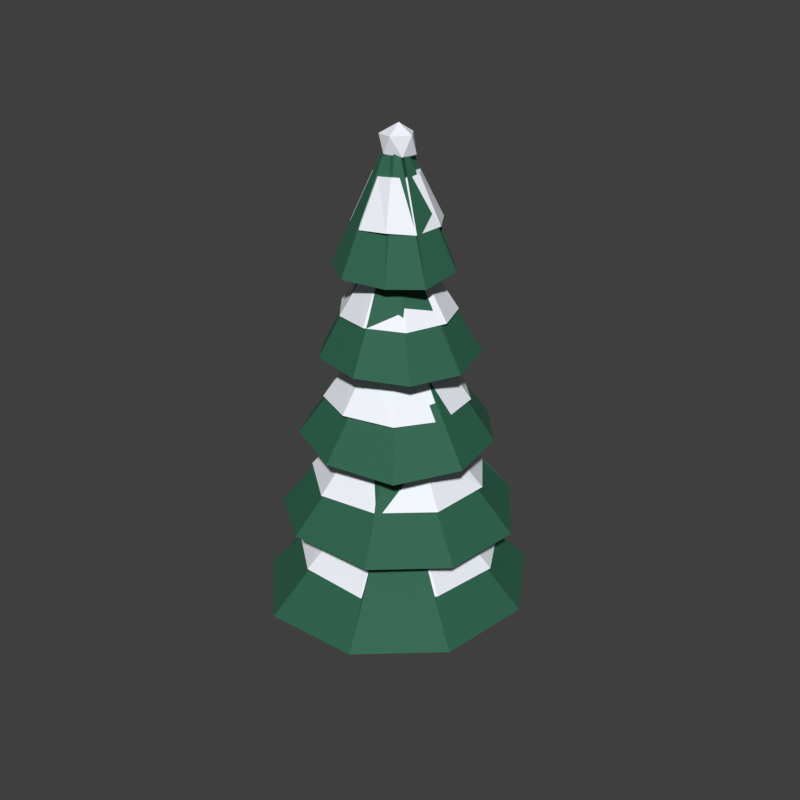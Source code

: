 # Source: SnowPine.blend  (saved by Blender 5.2.45; exported with 4.5.12 LTS)
import bpy
from mathutils import Matrix  # noqa: F401  (used for matrix-valued properties, if any)

bpy.ops.wm.read_factory_settings(use_empty=True)
scene = bpy.context.scene
scene.name = 'Scene'

# ---- materials (node trees are filled in below, after node groups)
mat_snowpine_needles = bpy.data.materials.new('SnowPine_Needles')
mat_snowpine_needles.diffuse_color = (0.01764, 0.1221, 0.06848, 1.0)
mat_snowpine_snow = bpy.data.materials.new('SnowPine_Snow')
mat_snowpine_snow.diffuse_color = (0.9047, 0.9387, 1.0, 1.0)
mat_snowpine_trunk = bpy.data.materials.new('SnowPine_Trunk')
mat_snowpine_trunk.diffuse_color = (0.08866, 0.04231, 0.02122, 1.0)

# ---- material node trees
mat_snowpine_needles.use_nodes = True; mat_snowpine_needles.node_tree.nodes.clear()
_N = mat_snowpine_needles.node_tree.nodes; _L = mat_snowpine_needles.node_tree.links
n0 = _N.new('ShaderNodeBsdfPrincipled'); n0.name = 'Principled BSDF'; n0.location = (-200, 100)
n0.inputs[0].default_value = (0.01764, 0.1221, 0.06848, 1.0)
n0.inputs[2].default_value = 0.8
n0.inputs[10].default_value = 0.005
n1 = _N.new('ShaderNodeOutputMaterial'); n1.name = 'Material Output'; n1.location = (200, 100)
_L.new(n0.outputs[0], n1.inputs[0])
n1.is_active_output = True
mat_snowpine_snow.use_nodes = True; mat_snowpine_snow.node_tree.nodes.clear()
_N = mat_snowpine_snow.node_tree.nodes; _L = mat_snowpine_snow.node_tree.links
n0 = _N.new('ShaderNodeBsdfPrincipled'); n0.name = 'Principled BSDF'; n0.location = (-200, 100)
n0.inputs[0].default_value = (0.9047, 0.9387, 1.0, 1.0)
n0.inputs[2].default_value = 0.8
n0.inputs[10].default_value = 0.005
n1 = _N.new('ShaderNodeOutputMaterial'); n1.name = 'Material Output'; n1.location = (200, 100)
_L.new(n0.outputs[0], n1.inputs[0])
n1.is_active_output = True
mat_snowpine_trunk.use_nodes = True; mat_snowpine_trunk.node_tree.nodes.clear()
_N = mat_snowpine_trunk.node_tree.nodes; _L = mat_snowpine_trunk.node_tree.links
n0 = _N.new('ShaderNodeBsdfPrincipled'); n0.name = 'Principled BSDF'; n0.location = (-200, 100)
n0.inputs[0].default_value = (0.08866, 0.04231, 0.02122, 1.0)
n0.inputs[2].default_value = 0.8
n0.inputs[10].default_value = 0.005
n1 = _N.new('ShaderNodeOutputMaterial'); n1.name = 'Material Output'; n1.location = (200, 100)
_L.new(n0.outputs[0], n1.inputs[0])
n1.is_active_output = True

# ---- world
world_sky = bpy.data.worlds.new('Sky'); scene.world = world_sky
world_sky.use_nodes = True; world_sky.node_tree.nodes.clear()
_N = world_sky.node_tree.nodes; _L = world_sky.node_tree.links
n0 = _N.new('ShaderNodeBackground'); n0.name = 'Background'; n0.location = (-200, 100)
n0.inputs[0].default_value = (0.05, 0.05, 0.05, 1.0)
n1 = _N.new('ShaderNodeOutputWorld'); n1.name = 'World Output'; n1.location = (200, 100)
_L.new(n0.outputs[0], n1.inputs[0])
n1.is_active_output = True
world_sky.color = (0.45, 0.65, 0.9)

# ---- meshes
me_needles = bpy.data.meshes.new('Needles')
me_needles.from_pydata([(-0.04843, 4.49, 2.088), (-0.05445, 0.2604, 6.639), (2.71, 3.358, 2.291), (0.08218, 0.002483, 6.695), (4.237, 0.8343, 2.229), (0.1371, 0.1381, 6.522), (3.855, -2.26, 2.312), (0.04527, -0.07148, 6.68), (1.633, -4.217, 2.291), (0.1351, -0.184, 6.662), (-1.534, -4.231, 2.119), (-0.09666, -0.06349, 6.591), (-3.675, -2.137, 2.131), (-0.1443, -0.1808, 6.62), (-4.313, 0.7476, 2.101), (-0.1204, -0.06804, 6.682), (-2.866, 3.25, 2.315), (0.009509, 0.07462, 6.703), (-0.3181, 3.682, 4.8), (0.08579, 0.176, 9.166), (2.199, 3.034, 4.936), (0.1001, 0.1908, 9.159), (3.723, 0.9331, 4.797), (0.05725, 0.08435, 9.04), (3.428, -1.587, 4.774), (0.2122, -0.171, 9.208), (1.646, -3.483, 4.934), (0.1248, -0.2218, 9.161), (-1.103, -3.531, 4.925), (0.08315, -0.2423, 9.076), (-3.072, -2.101, 4.804), (-0.03736, 0.005254, 9.072), (-3.831, 0.3941, 4.858), (-0.1101, 0.01585, 9.095), (-2.743, 2.586, 4.87), (-0.04913, 0.0935, 9.179), (-0.7819, 2.903, 7.506), (-0.1199, 0.181, 11.68), (1.401, 2.774, 7.541), (-0.02865, 0.04116, 11.64), (2.721, 1.253, 7.596), (0.1637, 0.003415, 11.66), (3.127, -0.8638, 7.633), (0.2015, -0.06104, 11.56), (1.937, -2.541, 7.462), (-0.0282, -0.06772, 11.66), (-0.1772, -3.038, 7.569), (0.106, -0.1469, 11.65), (-2.11, -2.185, 7.647), (-0.1002, -0.05509, 11.53), (-3.154, -0.377, 7.459), (-0.1851, -0.1245, 11.59), (-2.538, 1.735, 7.529), (-0.1759, 0.01178, 11.74), (-1.26, 2.194, 10.15), (-0.09584, 0.1657, 14.23), (0.5331, 2.414, 10.12), (0.0325, 0.1117, 14.24), (1.953, 1.564, 10.22), (0.01152, 0.1301, 14.24), (2.495, -0.2143, 10.24), (0.119, 0.05068, 14.18), (1.817, -1.663, 10.21), (0.06257, -0.2449, 14.27), (0.4122, -2.466, 10.33), (0.06772, -0.2309, 14.25), (-1.368, -1.987, 10.28), (-0.181, -0.1449, 14.23), (-2.263, -0.7317, 10.25), (-0.06355, -0.09358, 14.24), (-2.179, 0.8899, 10.26), (-0.1319, -0.02373, 14.19), (-0.2007, 1.839, 13.01), (-0.08536, 0.07614, 16.57), (0.9607, 1.391, 12.84), (0.07678, 0.2409, 16.73), (1.746, 0.4677, 12.97), (0.1129, -0.0657, 16.76), (1.712, -0.8516, 12.82), (0.02906, 0.03813, 16.59), (0.8126, -1.545, 12.81), (0.03796, -0.1434, 16.78), (-0.528, -1.847, 12.86), (-0.1492, -0.1142, 16.76), (-1.502, -1.182, 12.97), (-0.06898, -0.04505, 16.64), (-1.759, 0.1817, 12.94), (-0.1337, -0.05113, 16.67), (-1.247, 1.339, 12.88), (-0.0386, 0.1935, 16.57)], [], [(0, 1, 3, 2), (2, 3, 5, 4), (4, 5, 7, 6), (6, 7, 9, 8), (8, 9, 11, 10), (10, 11, 13, 12), (12, 13, 15, 14), (3, 1, 17, 15, 13, 11, 9, 7, 5), (14, 15, 17, 16), (16, 17, 1, 0), (0, 2, 4, 6, 8, 10, 12, 14, 16), (18, 19, 21, 20), (20, 21, 23, 22), (22, 23, 25, 24), (24, 25, 27, 26), (26, 27, 29, 28), (28, 29, 31, 30), (30, 31, 33, 32), (21, 19, 35, 33, 31, 29, 27, 25, 23), (32, 33, 35, 34), (34, 35, 19, 18), (18, 20, 22, 24, 26, 28, 30, 32, 34), (36, 37, 39, 38), (38, 39, 41, 40), (40, 41, 43, 42), (42, 43, 45, 44), (44, 45, 47, 46), (46, 47, 49, 48), (48, 49, 51, 50), (39, 37, 53, 51, 49, 47, 45, 43, 41), (50, 51, 53, 52), (52, 53, 37, 36), (36, 38, 40, 42, 44, 46, 48, 50, 52), (54, 55, 57, 56), (56, 57, 59, 58), (58, 59, 61, 60), (60, 61, 63, 62), (62, 63, 65, 64), (64, 65, 67, 66), (66, 67, 69, 68), (57, 55, 71, 69, 67, 65, 63, 61, 59), (68, 69, 71, 70), (70, 71, 55, 54), (54, 56, 58, 60, 62, 64, 66, 68, 70), (72, 73, 75, 74), (74, 75, 77, 76), (76, 77, 79, 78), (78, 79, 81, 80), (80, 81, 83, 82), (82, 83, 85, 84), (84, 85, 87, 86), (75, 73, 89, 87, 85, 83, 81, 79, 77), (86, 87, 89, 88), (88, 89, 73, 72), (72, 74, 76, 78, 80, 82, 84, 86, 88)])
_uv = me_needles.uv_layers.new(name='UVMap')
_uv.uv.foreach_set('vector', [1.0, 0.5, 1.0, 1.0, 0.8889, 1.0, 0.8889, 0.5, 0.8889, 0.5, 0.8889, 1.0, 0.7778, 1.0, 0.7778, 0.5, 0.7778, 0.5, 0.7778, 1.0, 0.6667, 1.0, 0.6667, 0.5, 0.6667, 0.5, 0.6667, 1.0, 0.5556, 1.0, 0.5556, 0.5, 0.5556, 0.5, 0.5556, 1.0, 0.4444, 1.0, 0.4444, 0.5, 0.4444, 0.5, 0.4444, 1.0, 0.3333, 1.0, 0.3333, 0.5, 0.3333, 0.5, 0.3333, 1.0, 0.2222, 1.0, 0.2222, 0.5, 0.4043, 0.4339, 0.25, 0.49, 0.09573, 0.4339, 0.01365, 0.2917, 0.04215, 0.13, 0.1679, 0.02447, 0.3321, 0.02447, 0.4578, 0.13, 0.4864, 0.2917, 0.2222, 0.5, 0.2222, 1.0, 0.1111, 1.0, 0.1111, 0.5, 0.1111, 0.5, 0.1111, 1.0, 4.47e-08, 1.0, 4.47e-08, 0.5, 0.75, 0.49, 0.9043, 0.4339, 0.9864, 0.2917, 0.9578, 0.13, 0.8321, 0.02447, 0.6679, 0.02447, 0.5422, 0.13, 0.5136, 0.2917, 0.5957, 0.4339, 1.0, 0.5, 1.0, 1.0, 0.8889, 1.0, 0.8889, 0.5, 0.8889, 0.5, 0.8889, 1.0, 0.7778, 1.0, 0.7778, 0.5, 0.7778, 0.5, 0.7778, 1.0, 0.6667, 1.0, 0.6667, 0.5, 0.6667, 0.5, 0.6667, 1.0, 0.5556, 1.0, 0.5556, 0.5, 0.5556, 0.5, 0.5556, 1.0, 0.4444, 1.0, 0.4444, 0.5, 0.4444, 0.5, 0.4444, 1.0, 0.3333, 1.0, 0.3333, 0.5, 0.3333, 0.5, 0.3333, 1.0, 0.2222, 1.0, 0.2222, 0.5, 0.4043, 0.4339, 0.25, 0.49, 0.09573, 0.4339, 0.01365, 0.2917, 0.04215, 0.13, 0.1679, 0.02447, 0.3321, 0.02447, 0.4578, 0.13, 0.4864, 0.2917, 0.2222, 0.5, 0.2222, 1.0, 0.1111, 1.0, 0.1111, 0.5, 0.1111, 0.5, 0.1111, 1.0, 4.47e-08, 1.0, 4.47e-08, 0.5, 0.75, 0.49, 0.9043, 0.4339, 0.9864, 0.2917, 0.9578, 0.13, 0.8321, 0.02447, 0.6679, 0.02447, 0.5422, 0.13, 0.5136, 0.2917, 0.5957, 0.4339, 1.0, 0.5, 1.0, 1.0, 0.8889, 1.0, 0.8889, 0.5, 0.8889, 0.5, 0.8889, 1.0, 0.7778, 1.0, 0.7778, 0.5, 0.7778, 0.5, 0.7778, 1.0, 0.6667, 1.0, 0.6667, 0.5, 0.6667, 0.5, 0.6667, 1.0, 0.5556, 1.0, 0.5556, 0.5, 0.5556, 0.5, 0.5556, 1.0, 0.4444, 1.0, 0.4444, 0.5, 0.4444, 0.5, 0.4444, 1.0, 0.3333, 1.0, 0.3333, 0.5, 0.3333, 0.5, 0.3333, 1.0, 0.2222, 1.0, 0.2222, 0.5, 0.4043, 0.4339, 0.25, 0.49, 0.09573, 0.4339, 0.01365, 0.2917, 0.04215, 0.13, 0.1679, 0.02447, 0.3321, 0.02447, 0.4578, 0.13, 0.4864, 0.2917, 0.2222, 0.5, 0.2222, 1.0, 0.1111, 1.0, 0.1111, 0.5, 0.1111, 0.5, 0.1111, 1.0, 4.47e-08, 1.0, 4.47e-08, 0.5, 0.75, 0.49, 0.9043, 0.4339, 0.9864, 0.2917, 0.9578, 0.13, 0.8321, 0.02447, 0.6679, 0.02447, 0.5422, 0.13, 0.5136, 0.2917, 0.5957, 0.4339, 1.0, 0.5, 1.0, 1.0, 0.8889, 1.0, 0.8889, 0.5, 0.8889, 0.5, 0.8889, 1.0, 0.7778, 1.0, 0.7778, 0.5, 0.7778, 0.5, 0.7778, 1.0, 0.6667, 1.0, 0.6667, 0.5, 0.6667, 0.5, 0.6667, 1.0, 0.5556, 1.0, 0.5556, 0.5, 0.5556, 0.5, 0.5556, 1.0, 0.4444, 1.0, 0.4444, 0.5, 0.4444, 0.5, 0.4444, 1.0, 0.3333, 1.0, 0.3333, 0.5, 0.3333, 0.5, 0.3333, 1.0, 0.2222, 1.0, 0.2222, 0.5, 0.4043, 0.4339, 0.25, 0.49, 0.09573, 0.4339, 0.01365, 0.2917, 0.04215, 0.13, 0.1679, 0.02447, 0.3321, 0.02447, 0.4578, 0.13, 0.4864, 0.2917, 0.2222, 0.5, 0.2222, 1.0, 0.1111, 1.0, 0.1111, 0.5, 0.1111, 0.5, 0.1111, 1.0, 4.47e-08, 1.0, 4.47e-08, 0.5, 0.75, 0.49, 0.9043, 0.4339, 0.9864, 0.2917, 0.9578, 0.13, 0.8321, 0.02447, 0.6679, 0.02447, 0.5422, 0.13, 0.5136, 0.2917, 0.5957, 0.4339, 1.0, 0.5, 1.0, 1.0, 0.8889, 1.0, 0.8889, 0.5, 0.8889, 0.5, 0.8889, 1.0, 0.7778, 1.0, 0.7778, 0.5, 0.7778, 0.5, 0.7778, 1.0, 0.6667, 1.0, 0.6667, 0.5, 0.6667, 0.5, 0.6667, 1.0, 0.5556, 1.0, 0.5556, 0.5, 0.5556, 0.5, 0.5556, 1.0, 0.4444, 1.0, 0.4444, 0.5, 0.4444, 0.5, 0.4444, 1.0, 0.3333, 1.0, 0.3333, 0.5, 0.3333, 0.5, 0.3333, 1.0, 0.2222, 1.0, 0.2222, 0.5, 0.4043, 0.4339, 0.25, 0.49, 0.09573, 0.4339, 0.01365, 0.2917, 0.04215, 0.13, 0.1679, 0.02447, 0.3321, 0.02447, 0.4578, 0.13, 0.4864, 0.2917, 0.2222, 0.5, 0.2222, 1.0, 0.1111, 1.0, 0.1111, 0.5, 0.1111, 0.5, 0.1111, 1.0, 4.47e-08, 1.0, 4.47e-08, 0.5, 0.75, 0.49, 0.9043, 0.4339, 0.9864, 0.2917, 0.9578, 0.13, 0.8321, 0.02447, 0.6679, 0.02447, 0.5422, 0.13, 0.5136, 0.2917, 0.5957, 0.4339])
me_needles.materials.append(mat_snowpine_needles)
me_needles.update()
me_snow = bpy.data.meshes.new('Snow')
me_snow.from_pydata([(-0.04759, 3.309, 3.477), (0.01469, 1.879, 4.883), (2.14, 2.577, 3.536), (1.214, 1.42, 4.889), (3.22, 0.6302, 3.451), (1.88, 0.3095, 4.881), (2.886, -1.609, 3.501), (1.643, -0.9179, 4.91), (1.117, -3.113, 3.452), (0.6656, -1.783, 4.874), (-1.125, -3.068, 3.463), (-0.5885, -1.733, 4.87), (-2.812, -1.705, 3.515), (-1.659, -0.9732, 4.899), (-3.269, 0.5779, 3.515), (-1.902, 0.3163, 4.859), (-2.176, 2.5, 3.482), (-1.217, 1.479, 4.928), (-0.2194, 2.783, 6.211), (-0.1367, 1.51, 7.599), (1.618, 2.254, 6.171), (0.8767, 1.215, 7.593), (2.735, 0.7192, 6.193), (1.47, 0.3761, 7.544), (2.539, -1.218, 6.159), (1.434, -0.6728, 7.628), (1.165, -2.508, 6.193), (0.6024, -1.377, 7.556), (-0.751, -2.722, 6.136), (-0.4195, -1.528, 7.569), (-2.265, -1.525, 6.172), (-1.302, -0.8873, 7.536), (-2.802, 0.2771, 6.192), (-1.574, 0.1422, 7.572), (-1.96, 1.95, 6.169), (-1.116, 1.11, 7.595), (-0.5681, 2.177, 8.907), (-0.3526, 1.156, 10.3), (0.9246, 2.077, 8.826), (0.5299, 1.164, 10.23), (2.021, 0.9774, 8.862), (1.123, 0.5183, 10.27), (2.187, -0.6001, 8.818), (1.178, -0.2919, 10.27), (1.379, -1.86, 8.844), (0.692, -0.9424, 10.24), (-0.1888, -2.289, 8.879), (-0.103, -1.246, 10.28), (-1.589, -1.624, 8.811), (-0.8598, -0.913, 10.25), (-2.245, -0.1692, 8.895), (-1.221, -0.1179, 10.3), (-1.898, 1.272, 8.881), (-1.016, 0.6761, 10.25), (-0.8191, 1.571, 11.58), (-0.4047, 0.7788, 12.96), (0.3684, 1.703, 11.5), (0.1968, 0.9329, 12.95), (1.384, 1.106, 11.58), (0.7256, 0.5296, 12.96), (1.814, -0.02435, 11.58), (0.9496, -0.05667, 12.95), (1.306, -1.205, 11.54), (0.6315, -0.6007, 12.89), (0.2232, -1.8, 11.59), (0.08008, -0.922, 12.98), (-0.9768, -1.466, 11.53), (-0.4953, -0.7881, 12.93), (-1.705, -0.5795, 11.59), (-0.8645, -0.2475, 12.94), (-1.668, 0.6521, 11.59), (-0.8173, 0.3648, 12.96), (-0.1311, 1.325, 14.21), (-0.01711, 0.6106, 15.67), (0.7633, 1.119, 14.25), (0.3393, 0.5713, 15.64), (1.232, 0.386, 14.21), (0.6597, 0.137, 15.64), (1.155, -0.594, 14.18), (0.5527, -0.2678, 15.59), (0.5354, -1.161, 14.25), (0.2762, -0.6229, 15.64), (-0.3227, -1.29, 14.2), (-0.1775, -0.6396, 15.59), (-1.122, -0.7748, 14.19), (-0.5772, -0.4085, 15.64), (-1.277, 0.05871, 14.25), (-0.6788, 0.0847, 15.66), (-0.9626, 0.9355, 14.23), (-0.5002, 0.5041, 15.64), (0.04098, -0.02059, 15.85), (0.3616, -0.2396, 16.12), (-0.1346, -0.458, 16.18), (-0.5009, -0.01199, 16.14), (-0.1948, 0.4498, 16.13), (0.4261, 0.2837, 16.11), (0.1052, -0.4833, 16.69), (-0.4454, -0.2941, 16.67), (-0.4359, 0.3195, 16.68), (0.1847, 0.4312, 16.69), (0.4648, 0.02997, 16.68), (0.002312, 0.0252, 16.98)], [], [(0, 1, 3, 2), (2, 3, 5, 4), (4, 5, 7, 6), (6, 7, 9, 8), (8, 9, 11, 10), (10, 11, 13, 12), (12, 13, 15, 14), (3, 1, 17, 15, 13, 11, 9, 7, 5), (14, 15, 17, 16), (16, 17, 1, 0), (0, 2, 4, 6, 8, 10, 12, 14, 16), (18, 19, 21, 20), (20, 21, 23, 22), (22, 23, 25, 24), (24, 25, 27, 26), (26, 27, 29, 28), (28, 29, 31, 30), (30, 31, 33, 32), (21, 19, 35, 33, 31, 29, 27, 25, 23), (32, 33, 35, 34), (34, 35, 19, 18), (18, 20, 22, 24, 26, 28, 30, 32, 34), (36, 37, 39, 38), (38, 39, 41, 40), (40, 41, 43, 42), (42, 43, 45, 44), (44, 45, 47, 46), (46, 47, 49, 48), (48, 49, 51, 50), (39, 37, 53, 51, 49, 47, 45, 43, 41), (50, 51, 53, 52), (52, 53, 37, 36), (36, 38, 40, 42, 44, 46, 48, 50, 52), (54, 55, 57, 56), (56, 57, 59, 58), (58, 59, 61, 60), (60, 61, 63, 62), (62, 63, 65, 64), (64, 65, 67, 66), (66, 67, 69, 68), (57, 55, 71, 69, 67, 65, 63, 61, 59), (68, 69, 71, 70), (70, 71, 55, 54), (54, 56, 58, 60, 62, 64, 66, 68, 70), (72, 73, 75, 74), (74, 75, 77, 76), (76, 77, 79, 78), (78, 79, 81, 80), (80, 81, 83, 82), (82, 83, 85, 84), (84, 85, 87, 86), (75, 73, 89, 87, 85, 83, 81, 79, 77), (86, 87, 89, 88), (88, 89, 73, 72), (72, 74, 76, 78, 80, 82, 84, 86, 88), (90, 91, 92), (91, 90, 95), (90, 92, 93), (90, 93, 94), (90, 94, 95), (91, 95, 100), (92, 91, 96), (93, 92, 97), (94, 93, 98), (95, 94, 99), (91, 100, 96), (92, 96, 97), (93, 97, 98), (94, 98, 99), (95, 99, 100), (96, 100, 101), (97, 96, 101), (98, 97, 101), (99, 98, 101), (100, 99, 101)])
_uv = me_snow.uv_layers.new(name='UVMap')
_uv.uv.foreach_set('vector', [1.0, 0.5, 1.0, 1.0, 0.8889, 1.0, 0.8889, 0.5, 0.8889, 0.5, 0.8889, 1.0, 0.7778, 1.0, 0.7778, 0.5, 0.7778, 0.5, 0.7778, 1.0, 0.6667, 1.0, 0.6667, 0.5, 0.6667, 0.5, 0.6667, 1.0, 0.5556, 1.0, 0.5556, 0.5, 0.5556, 0.5, 0.5556, 1.0, 0.4444, 1.0, 0.4444, 0.5, 0.4444, 0.5, 0.4444, 1.0, 0.3333, 1.0, 0.3333, 0.5, 0.3333, 0.5, 0.3333, 1.0, 0.2222, 1.0, 0.2222, 0.5, 0.4043, 0.4339, 0.25, 0.49, 0.09573, 0.4339, 0.01365, 0.2917, 0.04215, 0.13, 0.1679, 0.02447, 0.3321, 0.02447, 0.4578, 0.13, 0.4864, 0.2917, 0.2222, 0.5, 0.2222, 1.0, 0.1111, 1.0, 0.1111, 0.5, 0.1111, 0.5, 0.1111, 1.0, 4.47e-08, 1.0, 4.47e-08, 0.5, 0.75, 0.49, 0.9043, 0.4339, 0.9864, 0.2917, 0.9578, 0.13, 0.8321, 0.02447, 0.6679, 0.02447, 0.5422, 0.13, 0.5136, 0.2917, 0.5957, 0.4339, 1.0, 0.5, 1.0, 1.0, 0.8889, 1.0, 0.8889, 0.5, 0.8889, 0.5, 0.8889, 1.0, 0.7778, 1.0, 0.7778, 0.5, 0.7778, 0.5, 0.7778, 1.0, 0.6667, 1.0, 0.6667, 0.5, 0.6667, 0.5, 0.6667, 1.0, 0.5556, 1.0, 0.5556, 0.5, 0.5556, 0.5, 0.5556, 1.0, 0.4444, 1.0, 0.4444, 0.5, 0.4444, 0.5, 0.4444, 1.0, 0.3333, 1.0, 0.3333, 0.5, 0.3333, 0.5, 0.3333, 1.0, 0.2222, 1.0, 0.2222, 0.5, 0.4043, 0.4339, 0.25, 0.49, 0.09573, 0.4339, 0.01365, 0.2917, 0.04215, 0.13, 0.1679, 0.02447, 0.3321, 0.02447, 0.4578, 0.13, 0.4864, 0.2917, 0.2222, 0.5, 0.2222, 1.0, 0.1111, 1.0, 0.1111, 0.5, 0.1111, 0.5, 0.1111, 1.0, 4.47e-08, 1.0, 4.47e-08, 0.5, 0.75, 0.49, 0.9043, 0.4339, 0.9864, 0.2917, 0.9578, 0.13, 0.8321, 0.02447, 0.6679, 0.02447, 0.5422, 0.13, 0.5136, 0.2917, 0.5957, 0.4339, 1.0, 0.5, 1.0, 1.0, 0.8889, 1.0, 0.8889, 0.5, 0.8889, 0.5, 0.8889, 1.0, 0.7778, 1.0, 0.7778, 0.5, 0.7778, 0.5, 0.7778, 1.0, 0.6667, 1.0, 0.6667, 0.5, 0.6667, 0.5, 0.6667, 1.0, 0.5556, 1.0, 0.5556, 0.5, 0.5556, 0.5, 0.5556, 1.0, 0.4444, 1.0, 0.4444, 0.5, 0.4444, 0.5, 0.4444, 1.0, 0.3333, 1.0, 0.3333, 0.5, 0.3333, 0.5, 0.3333, 1.0, 0.2222, 1.0, 0.2222, 0.5, 0.4043, 0.4339, 0.25, 0.49, 0.09573, 0.4339, 0.01365, 0.2917, 0.04215, 0.13, 0.1679, 0.02447, 0.3321, 0.02447, 0.4578, 0.13, 0.4864, 0.2917, 0.2222, 0.5, 0.2222, 1.0, 0.1111, 1.0, 0.1111, 0.5, 0.1111, 0.5, 0.1111, 1.0, 4.47e-08, 1.0, 4.47e-08, 0.5, 0.75, 0.49, 0.9043, 0.4339, 0.9864, 0.2917, 0.9578, 0.13, 0.8321, 0.02447, 0.6679, 0.02447, 0.5422, 0.13, 0.5136, 0.2917, 0.5957, 0.4339, 1.0, 0.5, 1.0, 1.0, 0.8889, 1.0, 0.8889, 0.5, 0.8889, 0.5, 0.8889, 1.0, 0.7778, 1.0, 0.7778, 0.5, 0.7778, 0.5, 0.7778, 1.0, 0.6667, 1.0, 0.6667, 0.5, 0.6667, 0.5, 0.6667, 1.0, 0.5556, 1.0, 0.5556, 0.5, 0.5556, 0.5, 0.5556, 1.0, 0.4444, 1.0, 0.4444, 0.5, 0.4444, 0.5, 0.4444, 1.0, 0.3333, 1.0, 0.3333, 0.5, 0.3333, 0.5, 0.3333, 1.0, 0.2222, 1.0, 0.2222, 0.5, 0.4043, 0.4339, 0.25, 0.49, 0.09573, 0.4339, 0.01365, 0.2917, 0.04215, 0.13, 0.1679, 0.02447, 0.3321, 0.02447, 0.4578, 0.13, 0.4864, 0.2917, 0.2222, 0.5, 0.2222, 1.0, 0.1111, 1.0, 0.1111, 0.5, 0.1111, 0.5, 0.1111, 1.0, 4.47e-08, 1.0, 4.47e-08, 0.5, 0.75, 0.49, 0.9043, 0.4339, 0.9864, 0.2917, 0.9578, 0.13, 0.8321, 0.02447, 0.6679, 0.02447, 0.5422, 0.13, 0.5136, 0.2917, 0.5957, 0.4339, 1.0, 0.5, 1.0, 1.0, 0.8889, 1.0, 0.8889, 0.5, 0.8889, 0.5, 0.8889, 1.0, 0.7778, 1.0, 0.7778, 0.5, 0.7778, 0.5, 0.7778, 1.0, 0.6667, 1.0, 0.6667, 0.5, 0.6667, 0.5, 0.6667, 1.0, 0.5556, 1.0, 0.5556, 0.5, 0.5556, 0.5, 0.5556, 1.0, 0.4444, 1.0, 0.4444, 0.5, 0.4444, 0.5, 0.4444, 1.0, 0.3333, 1.0, 0.3333, 0.5, 0.3333, 0.5, 0.3333, 1.0, 0.2222, 1.0, 0.2222, 0.5, 0.4043, 0.4339, 0.25, 0.49, 0.09573, 0.4339, 0.01365, 0.2917, 0.04215, 0.13, 0.1679, 0.02447, 0.3321, 0.02447, 0.4578, 0.13, 0.4864, 0.2917, 0.2222, 0.5, 0.2222, 1.0, 0.1111, 1.0, 0.1111, 0.5, 0.1111, 0.5, 0.1111, 1.0, 4.47e-08, 1.0, 4.47e-08, 0.5, 0.75, 0.49, 0.9043, 0.4339, 0.9864, 0.2917, 0.9578, 0.13, 0.8321, 0.02447, 0.6679, 0.02447, 0.5422, 0.13, 0.5136, 0.2917, 0.5957, 0.4339, 0.1818, 0.0, 0.2727, 0.1575, 0.09091, 0.1575, 0.2727, 0.1575, 0.3636, 0.0, 0.4545, 0.1575, 0.9091, 0.0, 1.0, 0.1575, 0.8182, 0.1575, 0.7273, 0.0, 0.8182, 0.1575, 0.6364, 0.1575, 0.5455, 0.0, 0.6364, 0.1575, 0.4545, 0.1575, 0.2727, 0.1575, 0.4545, 0.1575, 0.3636, 0.3149, 0.09091, 0.1575, 0.2727, 0.1575, 0.1818, 0.3149, 0.8182, 0.1575, 1.0, 0.1575, 0.9091, 0.3149, 0.6364, 0.1575, 0.8182, 0.1575, 0.7273, 0.3149, 0.4545, 0.1575, 0.6364, 0.1575, 0.5455, 0.3149, 0.2727, 0.1575, 0.3636, 0.3149, 0.1818, 0.3149, 0.09091, 0.1575, 0.1818, 0.3149, 0.0, 0.3149, 0.8182, 0.1575, 0.9091, 0.3149, 0.7273, 0.3149, 0.6364, 0.1575, 0.7273, 0.3149, 0.5455, 0.3149, 0.4545, 0.1575, 0.5455, 0.3149, 0.3636, 0.3149, 0.1818, 0.3149, 0.3636, 0.3149, 0.2727, 0.4724, 0.0, 0.3149, 0.1818, 0.3149, 0.09091, 0.4724, 0.7273, 0.3149, 0.9091, 0.3149, 0.8182, 0.4724, 0.5455, 0.3149, 0.7273, 0.3149, 0.6364, 0.4724, 0.3636, 0.3149, 0.5455, 0.3149, 0.4545, 0.4724])
me_snow.materials.append(mat_snowpine_snow)
me_snow.update()
me_trunk = bpy.data.meshes.new('Trunk')
me_trunk.from_pydata([(0.0, 0.7, 0.0), (0.0, 0.45, 4.0), (0.5473, 0.4364, 0.0), (0.3518, 0.2806, 4.0), (0.6824, -0.1558, 0.0), (0.4387, -0.1001, 4.0), (0.3037, -0.6307, 0.0), (0.1952, -0.4054, 4.0), (-0.3037, -0.6307, 0.0), (-0.1952, -0.4054, 4.0), (-0.6824, -0.1558, 0.0), (-0.4387, -0.1001, 4.0), (-0.5473, 0.4364, 0.0), (-0.3518, 0.2806, 4.0)], [], [(0, 1, 3, 2), (2, 3, 5, 4), (4, 5, 7, 6), (6, 7, 9, 8), (8, 9, 11, 10), (3, 1, 13, 11, 9, 7, 5), (10, 11, 13, 12), (12, 13, 1, 0), (0, 2, 4, 6, 8, 10, 12)])
_uv = me_trunk.uv_layers.new(name='UVMap')
_uv.uv.foreach_set('vector', [1.0, 0.5, 1.0, 1.0, 0.8571, 1.0, 0.8571, 0.5, 0.8571, 0.5, 0.8571, 1.0, 0.7143, 1.0, 0.7143, 0.5, 0.7143, 0.5, 0.7143, 1.0, 0.5714, 1.0, 0.5714, 0.5, 0.5714, 0.5, 0.5714, 1.0, 0.4286, 1.0, 0.4286, 0.5, 0.4286, 0.5, 0.4286, 1.0, 0.2857, 1.0, 0.2857, 0.5, 0.4376, 0.3996, 0.25, 0.49, 0.06236, 0.3996, 0.01602, 0.1966, 0.1459, 0.03377, 0.3541, 0.03377, 0.484, 0.1966, 0.2857, 0.5, 0.2857, 1.0, 0.1429, 1.0, 0.1429, 0.5, 0.1429, 0.5, 0.1429, 1.0, 2.98e-08, 1.0, 2.98e-08, 0.5, 0.75, 0.49, 0.9376, 0.3996, 0.984, 0.1966, 0.8541, 0.03377, 0.6459, 0.03377, 0.516, 0.1966, 0.5624, 0.3996])
me_trunk.materials.append(mat_snowpine_trunk)
me_trunk.update()

# ---- objects
ob_needles = bpy.data.objects.new('Needles', me_needles)
ob_snow = bpy.data.objects.new('Snow', me_snow)
ob_trunk = bpy.data.objects.new('Trunk', me_trunk)

# ---- transforms, parenting, visibility, modifiers, constraints
ob_needles.location = (0.0, 0.0, 0.0)
ob_snow.location = (0.0, 0.0, 0.0)
ob_trunk.location = (0.0, 0.0, 0.0)
ob_trunk.rotation_mode = 'QUATERNION'
ob_trunk.rotation_quaternion = (1.0, 0.0, 0.0, 0.0)

# ---- collection membership
scene.collection.objects.link(ob_needles)
scene.collection.objects.link(ob_snow)
scene.collection.objects.link(ob_trunk)

# ---- scene / render settings (as saved in the file)
scene.frame_start = 1; scene.frame_end = 250; scene.frame_set(1)
scene.render.engine = 'BLENDER_WORKBENCH'
scene.render.resolution_x = 512
scene.render.resolution_y = 512
scene.render.bake_bias = 0.0
scene.render.bake_samples = 0
scene.render.compositor_device = 'GPU'
scene.eevee.use_volume_custom_range = False
scene.eevee.fast_gi_thickness_near = 0.1
scene.eevee.fast_gi_thickness_far = 0.0
scene.eevee.ray_tracing_options.screen_trace_thickness = 0.1
scene.view_settings.view_transform = 'Standard'
bpy.context.view_layer.update()

# ---- added for rendering (the .blend has no active camera and no usable light): camera, sun
cam_auto = bpy.data.cameras.new('AutoCamera')
cam_auto.lens = 50.0
cam_auto.sensor_width = 36.0
cam_auto.clip_end = 1000.0
ob_auto_camera = bpy.data.objects.new('AutoCamera', cam_auto)
scene.collection.objects.link(ob_auto_camera)
ob_auto_camera.location = (19.3123, -23.0908, 23.969)
ob_auto_camera.rotation_euler = (1.09748, -7.21219e-08, 0.694738)
scene.camera = ob_auto_camera
light_auto_sun = bpy.data.lights.new('AutoSun', 'SUN')
light_auto_sun.energy = 3.0
light_auto_sun.angle = 0.0523599
ob_auto_sun = bpy.data.objects.new('AutoSun', light_auto_sun)
scene.collection.objects.link(ob_auto_sun)
ob_auto_sun.rotation_euler = (0.872665, 0.174533, 0.523599)
bpy.context.view_layer.update()

